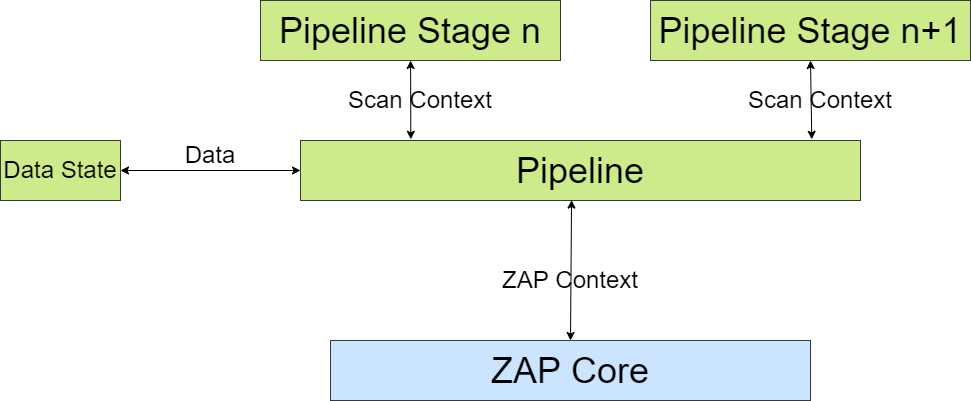

The diagram above was exported from draw.io. Its source (the exported page's mxGraphModel, read from the mxfile embedded in the PNG):
<mxGraphModel dx="1888" dy="649" grid="1" gridSize="10" guides="1" tooltips="1" connect="1" arrows="1" fold="1" page="1" pageScale="1" pageWidth="850" pageHeight="1100" math="0" shadow="0">
  <root>
    <mxCell id="0" />
    <mxCell id="1" parent="0" />
    <mxCell id="bds5G_m1cQF7bmeJY9wD-1" value="&lt;font style=&quot;font-size: 36px;&quot;&gt;Pipeline&lt;/font&gt;" style="rounded=0;whiteSpace=wrap;html=1;fillColor=#cdeb8b;strokeColor=#36393d;" vertex="1" parent="1">
      <mxGeometry x="180" y="170" width="560" height="60" as="geometry" />
    </mxCell>
    <mxCell id="bds5G_m1cQF7bmeJY9wD-2" value="ZAP Core" style="rounded=0;whiteSpace=wrap;html=1;fontSize=36;fillColor=#cce5ff;strokeColor=#36393d;" vertex="1" parent="1">
      <mxGeometry x="210" y="370" width="480" height="60" as="geometry" />
    </mxCell>
    <mxCell id="bds5G_m1cQF7bmeJY9wD-3" value="Pipeline Stage n" style="rounded=0;whiteSpace=wrap;html=1;fontSize=36;fillColor=#cdeb8b;strokeColor=#36393d;" vertex="1" parent="1">
      <mxGeometry x="140" y="30" width="300" height="60" as="geometry" />
    </mxCell>
    <mxCell id="bds5G_m1cQF7bmeJY9wD-6" value="" style="endArrow=classic;startArrow=classic;html=1;rounded=0;fontSize=36;entryX=0.484;entryY=0.993;entryDx=0;entryDy=0;entryPerimeter=0;exitX=0.5;exitY=0;exitDx=0;exitDy=0;" edge="1" parent="1" source="bds5G_m1cQF7bmeJY9wD-2" target="bds5G_m1cQF7bmeJY9wD-1">
      <mxGeometry width="50" height="50" relative="1" as="geometry">
        <mxPoint x="470" y="250" as="sourcePoint" />
        <mxPoint x="520" y="200" as="targetPoint" />
      </mxGeometry>
    </mxCell>
    <mxCell id="bds5G_m1cQF7bmeJY9wD-7" value="" style="endArrow=classic;startArrow=classic;html=1;rounded=0;fontSize=36;exitX=0.197;exitY=-0.02;exitDx=0;exitDy=0;exitPerimeter=0;" edge="1" parent="1" source="bds5G_m1cQF7bmeJY9wD-1" target="bds5G_m1cQF7bmeJY9wD-3">
      <mxGeometry width="50" height="50" relative="1" as="geometry">
        <mxPoint x="470" y="250" as="sourcePoint" />
        <mxPoint x="520" y="200" as="targetPoint" />
      </mxGeometry>
    </mxCell>
    <mxCell id="bds5G_m1cQF7bmeJY9wD-8" value="Pipeline Stage n+1" style="rounded=0;whiteSpace=wrap;html=1;fontSize=36;fillColor=#cdeb8b;strokeColor=#36393d;" vertex="1" parent="1">
      <mxGeometry x="530" y="30" width="320" height="60" as="geometry" />
    </mxCell>
    <mxCell id="bds5G_m1cQF7bmeJY9wD-9" value="" style="endArrow=classic;startArrow=classic;html=1;rounded=0;fontSize=36;entryX=0.5;entryY=1;entryDx=0;entryDy=0;exitX=0.913;exitY=-0.02;exitDx=0;exitDy=0;exitPerimeter=0;" edge="1" parent="1" source="bds5G_m1cQF7bmeJY9wD-1" target="bds5G_m1cQF7bmeJY9wD-8">
      <mxGeometry width="50" height="50" relative="1" as="geometry">
        <mxPoint x="470" y="250" as="sourcePoint" />
        <mxPoint x="520" y="200" as="targetPoint" />
      </mxGeometry>
    </mxCell>
    <mxCell id="bds5G_m1cQF7bmeJY9wD-10" value="&lt;font style=&quot;font-size: 24px;&quot;&gt;ZAP Context&lt;/font&gt;" style="text;html=1;strokeColor=none;fillColor=none;align=center;verticalAlign=middle;whiteSpace=wrap;rounded=0;fontSize=36;" vertex="1" parent="1">
      <mxGeometry x="340" y="290" width="220" height="30" as="geometry" />
    </mxCell>
    <mxCell id="bds5G_m1cQF7bmeJY9wD-11" value="&lt;font style=&quot;font-size: 24px;&quot;&gt;Scan Context&lt;/font&gt;" style="text;html=1;strokeColor=none;fillColor=none;align=center;verticalAlign=middle;whiteSpace=wrap;rounded=0;fontSize=36;" vertex="1" parent="1">
      <mxGeometry x="220" y="110" width="160" height="30" as="geometry" />
    </mxCell>
    <mxCell id="bds5G_m1cQF7bmeJY9wD-12" value="&lt;font style=&quot;font-size: 24px;&quot;&gt;Scan Context&lt;/font&gt;" style="text;html=1;strokeColor=none;fillColor=none;align=center;verticalAlign=middle;whiteSpace=wrap;rounded=0;fontSize=36;" vertex="1" parent="1">
      <mxGeometry x="620" y="110" width="160" height="30" as="geometry" />
    </mxCell>
    <mxCell id="bds5G_m1cQF7bmeJY9wD-13" value="Data State" style="rounded=0;whiteSpace=wrap;html=1;fontSize=24;fillColor=#cdeb8b;strokeColor=#36393d;" vertex="1" parent="1">
      <mxGeometry x="-120" y="170" width="120" height="60" as="geometry" />
    </mxCell>
    <mxCell id="bds5G_m1cQF7bmeJY9wD-14" value="" style="endArrow=classic;startArrow=classic;html=1;rounded=0;fontSize=24;exitX=1;exitY=0.5;exitDx=0;exitDy=0;" edge="1" parent="1" source="bds5G_m1cQF7bmeJY9wD-13" target="bds5G_m1cQF7bmeJY9wD-1">
      <mxGeometry width="50" height="50" relative="1" as="geometry">
        <mxPoint x="200" y="300" as="sourcePoint" />
        <mxPoint x="250" y="250" as="targetPoint" />
      </mxGeometry>
    </mxCell>
    <mxCell id="bds5G_m1cQF7bmeJY9wD-15" value="Data" style="text;html=1;strokeColor=none;fillColor=none;align=center;verticalAlign=middle;whiteSpace=wrap;rounded=0;fontSize=24;" vertex="1" parent="1">
      <mxGeometry x="60" y="170" width="60" height="30" as="geometry" />
    </mxCell>
  </root>
</mxGraphModel>